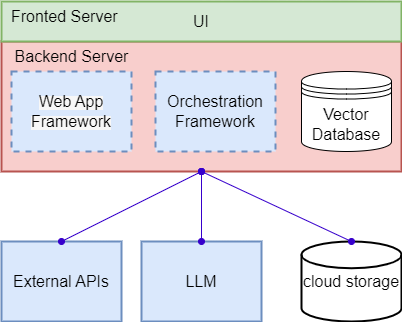

The diagram above was exported from draw.io. Its source (the exported page's mxGraphModel, read from the mxfile embedded in the PNG):
<mxGraphModel dx="1050" dy="522" grid="1" gridSize="10" guides="1" tooltips="1" connect="1" arrows="1" fold="1" page="1" pageScale="1" pageWidth="827" pageHeight="1169" math="0" shadow="0">
  <root>
    <mxCell id="0" />
    <mxCell id="1" parent="0" />
    <mxCell id="0J_WkQvH6LCtGvd80WHZ-2" value="&lt;font style=&quot;font-size: 16px;&quot;&gt;LLM&lt;/font&gt;" style="rounded=0;whiteSpace=wrap;html=1;strokeWidth=2;fillColor=#dae8fc;strokeColor=#6c8ebf;" vertex="1" parent="1">
      <mxGeometry x="340" y="400" width="120" height="80" as="geometry" />
    </mxCell>
    <mxCell id="0J_WkQvH6LCtGvd80WHZ-3" value="&lt;div style=&quot;&quot;&gt;&lt;br&gt;&lt;/div&gt;" style="rounded=0;whiteSpace=wrap;html=1;strokeWidth=2;fillColor=#f8cecc;strokeColor=#b85450;align=left;" vertex="1" parent="1">
      <mxGeometry x="200" y="200" width="400" height="130" as="geometry" />
    </mxCell>
    <mxCell id="0J_WkQvH6LCtGvd80WHZ-4" value="&lt;font style=&quot;font-size: 16px;&quot;&gt;Orchestration&lt;/font&gt;&lt;div&gt;&lt;font style=&quot;font-size: 16px;&quot;&gt;Framework&lt;/font&gt;&lt;/div&gt;" style="rounded=0;whiteSpace=wrap;html=1;dashed=1;strokeWidth=2;fillColor=#dae8fc;strokeColor=#6c8ebf;" vertex="1" parent="1">
      <mxGeometry x="354" y="230" width="120" height="80" as="geometry" />
    </mxCell>
    <mxCell id="0J_WkQvH6LCtGvd80WHZ-6" value="&lt;font style=&quot;font-size: 16px;&quot;&gt;Vector Database&lt;/font&gt;" style="shape=datastore;whiteSpace=wrap;html=1;" vertex="1" parent="1">
      <mxGeometry x="500" y="230" width="90" height="80" as="geometry" />
    </mxCell>
    <mxCell id="0J_WkQvH6LCtGvd80WHZ-10" value="&lt;font style=&quot;font-size: 16px;&quot;&gt;Backend Server&lt;/font&gt;" style="text;html=1;align=center;verticalAlign=middle;resizable=0;points=[];autosize=1;strokeColor=none;fillColor=none;" vertex="1" parent="1">
      <mxGeometry x="200" y="200" width="140" height="30" as="geometry" />
    </mxCell>
    <mxCell id="0J_WkQvH6LCtGvd80WHZ-15" value="&lt;font style=&quot;font-size: 16px;&quot;&gt;UI&lt;/font&gt;" style="rounded=0;whiteSpace=wrap;html=1;strokeWidth=2;fillColor=#d5e8d4;strokeColor=#82b366;" vertex="1" parent="1">
      <mxGeometry x="200" y="160" width="400" height="40" as="geometry" />
    </mxCell>
    <mxCell id="0J_WkQvH6LCtGvd80WHZ-17" value="&lt;span style=&quot;font-family: arial, sans-serif; text-align: left; background-color: rgb(247, 247, 247);&quot;&gt;&lt;font style=&quot;font-size: 16px;&quot;&gt;Web App Framework&lt;/font&gt;&lt;/span&gt;" style="rounded=0;whiteSpace=wrap;html=1;dashed=1;strokeWidth=2;fillColor=#dae8fc;strokeColor=#6c8ebf;align=center;verticalAlign=middle;fontFamily=Helvetica;fontSize=12;fontColor=default;" vertex="1" parent="1">
      <mxGeometry x="210" y="230" width="120" height="80" as="geometry" />
    </mxCell>
    <mxCell id="0J_WkQvH6LCtGvd80WHZ-18" value="&lt;font style=&quot;font-size: 16px;&quot;&gt;Fronted Server&amp;nbsp;&lt;/font&gt;" style="text;html=1;align=center;verticalAlign=middle;resizable=0;points=[];autosize=1;strokeColor=none;fillColor=none;" vertex="1" parent="1">
      <mxGeometry x="200" y="160" width="130" height="30" as="geometry" />
    </mxCell>
    <mxCell id="0J_WkQvH6LCtGvd80WHZ-20" value="&lt;font style=&quot;font-size: 16px;&quot;&gt;cloud storage&lt;/font&gt;" style="strokeWidth=2;html=1;shape=mxgraph.flowchart.database;whiteSpace=wrap;" vertex="1" parent="1">
      <mxGeometry x="500" y="400" width="100" height="80" as="geometry" />
    </mxCell>
    <mxCell id="0J_WkQvH6LCtGvd80WHZ-21" value="&lt;font style=&quot;font-size: 16px;&quot;&gt;External APIs&lt;/font&gt;" style="rounded=0;whiteSpace=wrap;html=1;strokeWidth=2;fillColor=#dae8fc;strokeColor=#6c8ebf;" vertex="1" parent="1">
      <mxGeometry x="200" y="400" width="120" height="80" as="geometry" />
    </mxCell>
    <mxCell id="0J_WkQvH6LCtGvd80WHZ-23" value="" style="endArrow=oval;html=1;rounded=0;entryX=0.5;entryY=1;entryDx=0;entryDy=0;exitX=0.5;exitY=0;exitDx=0;exitDy=0;startArrow=oval;startFill=1;endFill=1;fillColor=#6a00ff;strokeColor=#3700CC;" edge="1" parent="1" source="0J_WkQvH6LCtGvd80WHZ-21" target="0J_WkQvH6LCtGvd80WHZ-3">
      <mxGeometry width="50" height="50" relative="1" as="geometry">
        <mxPoint x="340" y="400" as="sourcePoint" />
        <mxPoint x="390" y="350" as="targetPoint" />
      </mxGeometry>
    </mxCell>
    <mxCell id="0J_WkQvH6LCtGvd80WHZ-24" value="" style="endArrow=oval;html=1;rounded=0;exitX=0.5;exitY=0;exitDx=0;exitDy=0;startArrow=oval;startFill=1;endFill=1;fillColor=#6a00ff;strokeColor=#3700CC;" edge="1" parent="1" source="0J_WkQvH6LCtGvd80WHZ-2">
      <mxGeometry width="50" height="50" relative="1" as="geometry">
        <mxPoint x="270" y="410" as="sourcePoint" />
        <mxPoint x="400" y="330" as="targetPoint" />
      </mxGeometry>
    </mxCell>
    <mxCell id="0J_WkQvH6LCtGvd80WHZ-25" value="" style="endArrow=oval;html=1;rounded=0;exitX=0.5;exitY=0;exitDx=0;exitDy=0;startArrow=oval;startFill=1;endFill=1;exitPerimeter=0;fillColor=#6a00ff;strokeColor=#3700CC;" edge="1" parent="1" source="0J_WkQvH6LCtGvd80WHZ-20">
      <mxGeometry width="50" height="50" relative="1" as="geometry">
        <mxPoint x="410" y="410" as="sourcePoint" />
        <mxPoint x="400" y="330" as="targetPoint" />
      </mxGeometry>
    </mxCell>
  </root>
</mxGraphModel>